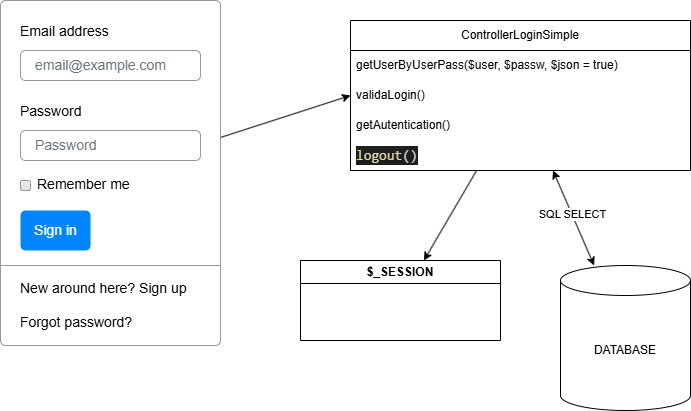

The diagram above was exported from draw.io. Its source (the exported page's mxGraphModel, read from the mxfile embedded in the PNG):
<mxGraphModel dx="1426" dy="757" grid="1" gridSize="10" guides="1" tooltips="1" connect="1" arrows="1" fold="1" page="1" pageScale="1" pageWidth="827" pageHeight="1169" math="0" shadow="0">
  <root>
    <mxCell id="0" />
    <mxCell id="1" parent="0" />
    <mxCell id="5-5iBLU4ZZV67hd6-azU-17" edge="1" parent="1" source="5-5iBLU4ZZV67hd6-azU-3" style="rounded=0;orthogonalLoop=1;jettySize=auto;html=1;entryX=0;entryY=0.5;entryDx=0;entryDy=0;" target="5-5iBLU4ZZV67hd6-azU-14">
      <mxGeometry relative="1" as="geometry" />
    </mxCell>
    <mxCell id="5-5iBLU4ZZV67hd6-azU-3" parent="1" style="html=1;shadow=0;dashed=0;shape=mxgraph.bootstrap.rrect;rSize=5;fillColor=#ffffff;strokeColor=#999999;" value="" vertex="1">
      <mxGeometry height="345" width="220" x="40" y="50" as="geometry" />
    </mxCell>
    <mxCell id="5-5iBLU4ZZV67hd6-azU-4" parent="5-5iBLU4ZZV67hd6-azU-3" style="fillColor=none;strokeColor=none;align=left;spacing=20;fontSize=14;" value="Email address" vertex="1">
      <mxGeometry height="40" relative="1" width="220" as="geometry">
        <mxPoint y="10" as="offset" />
      </mxGeometry>
    </mxCell>
    <mxCell id="5-5iBLU4ZZV67hd6-azU-5" parent="5-5iBLU4ZZV67hd6-azU-3" style="html=1;shadow=0;dashed=0;shape=mxgraph.bootstrap.rrect;rSize=5;fillColor=none;strokeColor=#999999;align=left;spacing=15;fontSize=14;fontColor=#6C767D;" value="email@example.com" vertex="1">
      <mxGeometry height="30" relative="1" width="180" as="geometry">
        <mxPoint x="20" y="50" as="offset" />
      </mxGeometry>
    </mxCell>
    <mxCell id="5-5iBLU4ZZV67hd6-azU-6" parent="5-5iBLU4ZZV67hd6-azU-3" style="fillColor=none;strokeColor=none;align=left;spacing=20;fontSize=14;" value="Password" vertex="1">
      <mxGeometry height="40" relative="1" width="220" as="geometry">
        <mxPoint y="90" as="offset" />
      </mxGeometry>
    </mxCell>
    <mxCell id="5-5iBLU4ZZV67hd6-azU-7" parent="5-5iBLU4ZZV67hd6-azU-3" style="html=1;shadow=0;dashed=0;shape=mxgraph.bootstrap.rrect;rSize=5;fillColor=none;strokeColor=#999999;align=left;spacing=15;fontSize=14;fontColor=#6C767D;" value="Password" vertex="1">
      <mxGeometry height="30" relative="1" width="180" as="geometry">
        <mxPoint x="20" y="130" as="offset" />
      </mxGeometry>
    </mxCell>
    <mxCell id="5-5iBLU4ZZV67hd6-azU-8" parent="5-5iBLU4ZZV67hd6-azU-3" style="html=1;shadow=0;dashed=0;shape=mxgraph.bootstrap.rrect;rSize=2;fillColor=#EDEDED;strokeColor=#999999;align=left;fontSize=14;fontColor=#000000;labelPosition=right;verticalLabelPosition=middle;verticalAlign=middle;spacingLeft=5;spacingTop=-2;gradientColor=#DEDEDE;" value="Remember me" vertex="1">
      <mxGeometry height="10" relative="1" width="10" as="geometry">
        <mxPoint x="20" y="180" as="offset" />
      </mxGeometry>
    </mxCell>
    <mxCell id="5-5iBLU4ZZV67hd6-azU-9" parent="5-5iBLU4ZZV67hd6-azU-3" style="html=1;shadow=0;dashed=0;shape=mxgraph.bootstrap.rrect;rSize=5;fillColor=#0085FC;strokeColor=none;align=center;fontSize=14;fontColor=#FFFFFF;" value="Sign in" vertex="1">
      <mxGeometry height="40" relative="1" width="70" as="geometry">
        <mxPoint x="20" y="210" as="offset" />
      </mxGeometry>
    </mxCell>
    <mxCell id="5-5iBLU4ZZV67hd6-azU-10" parent="5-5iBLU4ZZV67hd6-azU-3" style="shape=line;strokeColor=#999999;perimeter=none;resizeWidth=1;" value="" vertex="1">
      <mxGeometry height="10" relative="1" width="220" as="geometry">
        <mxPoint y="260" as="offset" />
      </mxGeometry>
    </mxCell>
    <mxCell id="5-5iBLU4ZZV67hd6-azU-11" parent="5-5iBLU4ZZV67hd6-azU-3" style="html=1;fillColor=none;strokeColor=none;align=left;spacing=20;fontSize=14;" value="New around here? Sign up&lt;br&gt;&lt;br&gt;Forgot password?" vertex="1">
      <mxGeometry height="60" relative="1" width="220" as="geometry">
        <mxPoint y="275" as="offset" />
      </mxGeometry>
    </mxCell>
    <mxCell id="5-5iBLU4ZZV67hd6-azU-19" edge="1" parent="1" source="5-5iBLU4ZZV67hd6-azU-12" style="rounded=0;orthogonalLoop=1;jettySize=auto;html=1;startArrow=classic;startFill=1;" target="5-5iBLU4ZZV67hd6-azU-18">
      <mxGeometry relative="1" as="geometry" />
    </mxCell>
    <mxCell id="5-5iBLU4ZZV67hd6-azU-21" connectable="0" parent="5-5iBLU4ZZV67hd6-azU-19" style="edgeLabel;html=1;align=center;verticalAlign=middle;resizable=0;points=[];" value="SQL SELECT" vertex="1">
      <mxGeometry relative="1" x="-0.0954" as="geometry">
        <mxPoint as="offset" />
      </mxGeometry>
    </mxCell>
    <mxCell id="5-5iBLU4ZZV67hd6-azU-23" edge="1" parent="1" source="5-5iBLU4ZZV67hd6-azU-12" style="rounded=0;orthogonalLoop=1;jettySize=auto;html=1;" target="5-5iBLU4ZZV67hd6-azU-22">
      <mxGeometry relative="1" as="geometry" />
    </mxCell>
    <mxCell id="5-5iBLU4ZZV67hd6-azU-12" parent="1" style="swimlane;fontStyle=0;childLayout=stackLayout;horizontal=1;startSize=30;horizontalStack=0;resizeParent=1;resizeParentMax=0;resizeLast=0;collapsible=1;marginBottom=0;whiteSpace=wrap;html=1;" value="ControllerLoginSimple" vertex="1">
      <mxGeometry height="150" width="340" x="390" y="70" as="geometry" />
    </mxCell>
    <mxCell id="5-5iBLU4ZZV67hd6-azU-13" parent="5-5iBLU4ZZV67hd6-azU-12" style="text;strokeColor=none;fillColor=none;align=left;verticalAlign=middle;spacingLeft=4;spacingRight=4;overflow=hidden;points=[[0,0.5],[1,0.5]];portConstraint=eastwest;rotatable=0;whiteSpace=wrap;html=1;" value="getUserByUserPass($user, $passw, $json = true)" vertex="1">
      <mxGeometry height="30" width="340" y="30" as="geometry" />
    </mxCell>
    <mxCell id="5-5iBLU4ZZV67hd6-azU-14" parent="5-5iBLU4ZZV67hd6-azU-12" style="text;strokeColor=none;fillColor=none;align=left;verticalAlign=middle;spacingLeft=4;spacingRight=4;overflow=hidden;points=[[0,0.5],[1,0.5]];portConstraint=eastwest;rotatable=0;whiteSpace=wrap;html=1;" value="validaLogin()" vertex="1">
      <mxGeometry height="30" width="340" y="60" as="geometry" />
    </mxCell>
    <mxCell id="5-5iBLU4ZZV67hd6-azU-15" parent="5-5iBLU4ZZV67hd6-azU-12" style="text;strokeColor=none;fillColor=none;align=left;verticalAlign=middle;spacingLeft=4;spacingRight=4;overflow=hidden;points=[[0,0.5],[1,0.5]];portConstraint=eastwest;rotatable=0;whiteSpace=wrap;html=1;" value="getAutentication()" vertex="1">
      <mxGeometry height="30" width="340" y="90" as="geometry" />
    </mxCell>
    <mxCell id="5-5iBLU4ZZV67hd6-azU-16" parent="5-5iBLU4ZZV67hd6-azU-12" style="text;strokeColor=none;fillColor=none;align=left;verticalAlign=middle;spacingLeft=4;spacingRight=4;overflow=hidden;points=[[0,0.5],[1,0.5]];portConstraint=eastwest;rotatable=0;whiteSpace=wrap;html=1;" value="&lt;div style=&quot;color: rgb(204, 204, 204); background-color: rgb(31, 31, 31); font-family: Consolas, &amp;quot;Courier New&amp;quot;, monospace; font-size: 14px; line-height: 19px; white-space: pre;&quot;&gt;&lt;span style=&quot;color: #dcdcaa;&quot;&gt;logout&lt;/span&gt;&lt;span style=&quot;color: #d4d4d4;&quot;&gt;()&lt;/span&gt;&lt;/div&gt;" vertex="1">
      <mxGeometry height="30" width="340" y="120" as="geometry" />
    </mxCell>
    <mxCell id="5-5iBLU4ZZV67hd6-azU-18" parent="1" style="shape=cylinder3;whiteSpace=wrap;html=1;boundedLbl=1;backgroundOutline=1;size=15;" value="DATABASE" vertex="1">
      <mxGeometry height="145" width="130" x="600" y="315" as="geometry" />
    </mxCell>
    <mxCell id="5-5iBLU4ZZV67hd6-azU-22" parent="1" style="swimlane;whiteSpace=wrap;html=1;" value="$_SESSION" vertex="1">
      <mxGeometry height="80" width="200" x="340" y="310" as="geometry" />
    </mxCell>
  </root>
</mxGraphModel>